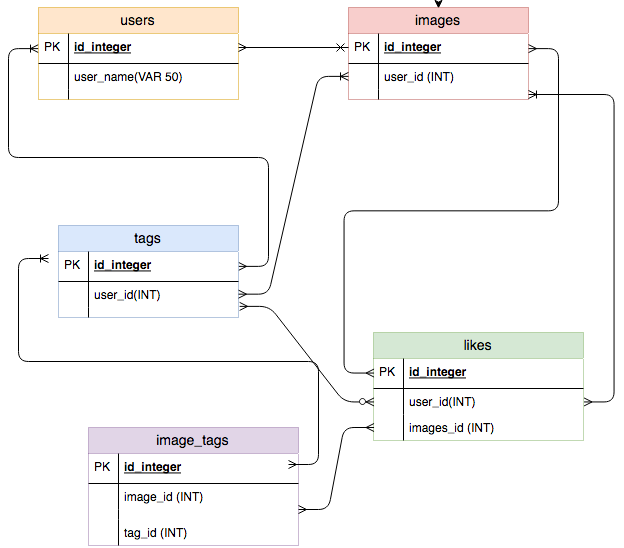

The diagram above was exported from draw.io. Its source (the exported page's mxGraphModel, read from the mxfile embedded in the PNG):
<mxGraphModel dx="1020" dy="671" grid="1" gridSize="10" guides="1" tooltips="1" connect="1" arrows="1" fold="1" page="1" pageScale="1" pageWidth="827" pageHeight="1169" math="0" shadow="0">
  <root>
    <mxCell id="0" />
    <mxCell id="1" parent="0" />
    <mxCell id="aRIVnUrExCXjzNFGOMe_-108" value="" style="edgeStyle=entityRelationEdgeStyle;fontSize=12;html=1;endArrow=ERoneToMany;entryX=0;entryY=0.5;entryDx=0;entryDy=0;exitX=1;exitY=0.5;exitDx=0;exitDy=0;startArrow=ERmany;startFill=0;" edge="1" parent="1" source="aRIVnUrExCXjzNFGOMe_-57" target="aRIVnUrExCXjzNFGOMe_-24">
      <mxGeometry width="100" height="100" relative="1" as="geometry">
        <mxPoint x="60" y="350" as="sourcePoint" />
        <mxPoint x="190" y="220" as="targetPoint" />
      </mxGeometry>
    </mxCell>
    <mxCell id="aRIVnUrExCXjzNFGOMe_-23" value="users" style="swimlane;fontStyle=0;childLayout=stackLayout;horizontal=1;startSize=26;fillColor=#ffe6cc;horizontalStack=0;resizeParent=1;resizeParentMax=0;resizeLast=0;collapsible=1;marginBottom=0;swimlaneFillColor=#ffffff;align=center;fontSize=14;dashed=1;dashPattern=1 1;strokeColor=#d79b00;" vertex="1" parent="1">
      <mxGeometry x="120" y="79" width="200" height="92" as="geometry">
        <mxRectangle x="600" y="78.5" width="70" height="26" as="alternateBounds" />
      </mxGeometry>
    </mxCell>
    <mxCell id="aRIVnUrExCXjzNFGOMe_-24" value="id_integer" style="shape=partialRectangle;top=0;left=0;right=0;bottom=1;align=left;verticalAlign=middle;fillColor=none;spacingLeft=34;spacingRight=4;overflow=hidden;rotatable=0;points=[[0,0.5],[1,0.5]];portConstraint=eastwest;dropTarget=0;fontStyle=5;fontSize=12;" vertex="1" parent="aRIVnUrExCXjzNFGOMe_-23">
      <mxGeometry y="26" width="200" height="30" as="geometry" />
    </mxCell>
    <mxCell id="aRIVnUrExCXjzNFGOMe_-25" value="PK" style="shape=partialRectangle;top=0;left=0;bottom=0;fillColor=none;align=left;verticalAlign=middle;spacingLeft=4;spacingRight=4;overflow=hidden;rotatable=0;points=[];portConstraint=eastwest;part=1;fontSize=12;" vertex="1" connectable="0" parent="aRIVnUrExCXjzNFGOMe_-24">
      <mxGeometry width="30" height="30" as="geometry" />
    </mxCell>
    <mxCell id="aRIVnUrExCXjzNFGOMe_-26" value="user_name(VAR 50)" style="shape=partialRectangle;top=0;left=0;right=0;bottom=0;align=left;verticalAlign=top;fillColor=none;spacingLeft=34;spacingRight=4;overflow=hidden;rotatable=0;points=[[0,0.5],[1,0.5]];portConstraint=eastwest;dropTarget=0;fontSize=12;" vertex="1" parent="aRIVnUrExCXjzNFGOMe_-23">
      <mxGeometry y="56" width="200" height="26" as="geometry" />
    </mxCell>
    <mxCell id="aRIVnUrExCXjzNFGOMe_-27" value="" style="shape=partialRectangle;top=0;left=0;bottom=0;fillColor=none;align=left;verticalAlign=top;spacingLeft=4;spacingRight=4;overflow=hidden;rotatable=0;points=[];portConstraint=eastwest;part=1;fontSize=12;" vertex="1" connectable="0" parent="aRIVnUrExCXjzNFGOMe_-26">
      <mxGeometry width="30" height="26" as="geometry" />
    </mxCell>
    <mxCell id="aRIVnUrExCXjzNFGOMe_-32" value="" style="shape=partialRectangle;top=0;left=0;right=0;bottom=0;align=left;verticalAlign=top;fillColor=none;spacingLeft=34;spacingRight=4;overflow=hidden;rotatable=0;points=[[0,0.5],[1,0.5]];portConstraint=eastwest;dropTarget=0;fontSize=12;" vertex="1" parent="aRIVnUrExCXjzNFGOMe_-23">
      <mxGeometry y="82" width="200" height="10" as="geometry" />
    </mxCell>
    <mxCell id="aRIVnUrExCXjzNFGOMe_-33" value="" style="shape=partialRectangle;top=0;left=0;bottom=0;fillColor=none;align=left;verticalAlign=top;spacingLeft=4;spacingRight=4;overflow=hidden;rotatable=0;points=[];portConstraint=eastwest;part=1;fontSize=12;" vertex="1" connectable="0" parent="aRIVnUrExCXjzNFGOMe_-32">
      <mxGeometry width="30" height="10" as="geometry" />
    </mxCell>
    <mxCell id="aRIVnUrExCXjzNFGOMe_-96" style="edgeStyle=none;rounded=0;orthogonalLoop=1;jettySize=auto;html=1;exitX=0.5;exitY=0;exitDx=0;exitDy=0;" edge="1" parent="1" source="aRIVnUrExCXjzNFGOMe_-34">
      <mxGeometry relative="1" as="geometry">
        <mxPoint x="520" y="80" as="targetPoint" />
      </mxGeometry>
    </mxCell>
    <mxCell id="aRIVnUrExCXjzNFGOMe_-34" value="images" style="swimlane;fontStyle=0;childLayout=stackLayout;horizontal=1;startSize=26;fillColor=#f8cecc;horizontalStack=0;resizeParent=1;resizeParentMax=0;resizeLast=0;collapsible=1;marginBottom=0;swimlaneFillColor=#ffffff;align=center;fontSize=14;dashed=1;dashPattern=1 1;strokeColor=#b85450;" vertex="1" parent="1">
      <mxGeometry x="430" y="79" width="180" height="92" as="geometry" />
    </mxCell>
    <mxCell id="aRIVnUrExCXjzNFGOMe_-35" value="id_integer" style="shape=partialRectangle;top=0;left=0;right=0;bottom=1;align=left;verticalAlign=middle;fillColor=none;spacingLeft=34;spacingRight=4;overflow=hidden;rotatable=0;points=[[0,0.5],[1,0.5]];portConstraint=eastwest;dropTarget=0;fontStyle=5;fontSize=12;" vertex="1" parent="aRIVnUrExCXjzNFGOMe_-34">
      <mxGeometry y="26" width="180" height="30" as="geometry" />
    </mxCell>
    <mxCell id="aRIVnUrExCXjzNFGOMe_-36" value="PK" style="shape=partialRectangle;top=0;left=0;bottom=0;fillColor=none;align=left;verticalAlign=middle;spacingLeft=4;spacingRight=4;overflow=hidden;rotatable=0;points=[];portConstraint=eastwest;part=1;fontSize=12;" vertex="1" connectable="0" parent="aRIVnUrExCXjzNFGOMe_-35">
      <mxGeometry width="30" height="30" as="geometry" />
    </mxCell>
    <mxCell id="aRIVnUrExCXjzNFGOMe_-37" value="user_id (INT)" style="shape=partialRectangle;top=0;left=0;right=0;bottom=0;align=left;verticalAlign=top;fillColor=none;spacingLeft=34;spacingRight=4;overflow=hidden;rotatable=0;points=[[0,0.5],[1,0.5]];portConstraint=eastwest;dropTarget=0;fontSize=12;" vertex="1" parent="aRIVnUrExCXjzNFGOMe_-34">
      <mxGeometry y="56" width="180" height="26" as="geometry" />
    </mxCell>
    <mxCell id="aRIVnUrExCXjzNFGOMe_-38" value="" style="shape=partialRectangle;top=0;left=0;bottom=0;fillColor=none;align=left;verticalAlign=top;spacingLeft=4;spacingRight=4;overflow=hidden;rotatable=0;points=[];portConstraint=eastwest;part=1;fontSize=12;" vertex="1" connectable="0" parent="aRIVnUrExCXjzNFGOMe_-37">
      <mxGeometry width="30" height="26" as="geometry" />
    </mxCell>
    <mxCell id="aRIVnUrExCXjzNFGOMe_-43" value="" style="shape=partialRectangle;top=0;left=0;right=0;bottom=0;align=left;verticalAlign=top;fillColor=none;spacingLeft=34;spacingRight=4;overflow=hidden;rotatable=0;points=[[0,0.5],[1,0.5]];portConstraint=eastwest;dropTarget=0;fontSize=12;" vertex="1" parent="aRIVnUrExCXjzNFGOMe_-34">
      <mxGeometry y="82" width="180" height="10" as="geometry" />
    </mxCell>
    <mxCell id="aRIVnUrExCXjzNFGOMe_-44" value="" style="shape=partialRectangle;top=0;left=0;bottom=0;fillColor=none;align=left;verticalAlign=top;spacingLeft=4;spacingRight=4;overflow=hidden;rotatable=0;points=[];portConstraint=eastwest;part=1;fontSize=12;" vertex="1" connectable="0" parent="aRIVnUrExCXjzNFGOMe_-43">
      <mxGeometry width="30" height="10" as="geometry" />
    </mxCell>
    <mxCell id="aRIVnUrExCXjzNFGOMe_-45" value="likes" style="swimlane;fontStyle=0;childLayout=stackLayout;horizontal=1;startSize=26;fillColor=#d5e8d4;horizontalStack=0;resizeParent=1;resizeParentMax=0;resizeLast=0;collapsible=1;marginBottom=0;swimlaneFillColor=#ffffff;align=center;fontSize=14;dashed=1;dashPattern=1 1;strokeColor=#82b366;" vertex="1" parent="1">
      <mxGeometry x="455" y="404" width="210" height="108" as="geometry" />
    </mxCell>
    <mxCell id="aRIVnUrExCXjzNFGOMe_-46" value="id_integer" style="shape=partialRectangle;top=0;left=0;right=0;bottom=1;align=left;verticalAlign=middle;fillColor=none;spacingLeft=34;spacingRight=4;overflow=hidden;rotatable=0;points=[[0,0.5],[1,0.5]];portConstraint=eastwest;dropTarget=0;fontStyle=5;fontSize=12;" vertex="1" parent="aRIVnUrExCXjzNFGOMe_-45">
      <mxGeometry y="26" width="210" height="30" as="geometry" />
    </mxCell>
    <mxCell id="aRIVnUrExCXjzNFGOMe_-47" value="PK" style="shape=partialRectangle;top=0;left=0;bottom=0;fillColor=none;align=left;verticalAlign=middle;spacingLeft=4;spacingRight=4;overflow=hidden;rotatable=0;points=[];portConstraint=eastwest;part=1;fontSize=12;" vertex="1" connectable="0" parent="aRIVnUrExCXjzNFGOMe_-46">
      <mxGeometry width="30" height="30" as="geometry" />
    </mxCell>
    <mxCell id="aRIVnUrExCXjzNFGOMe_-48" value="user_id(INT)" style="shape=partialRectangle;top=0;left=0;right=0;bottom=0;align=left;verticalAlign=top;fillColor=none;spacingLeft=34;spacingRight=4;overflow=hidden;rotatable=0;points=[[0,0.5],[1,0.5]];portConstraint=eastwest;dropTarget=0;fontSize=12;" vertex="1" parent="aRIVnUrExCXjzNFGOMe_-45">
      <mxGeometry y="56" width="210" height="26" as="geometry" />
    </mxCell>
    <mxCell id="aRIVnUrExCXjzNFGOMe_-49" value="" style="shape=partialRectangle;top=0;left=0;bottom=0;fillColor=none;align=left;verticalAlign=top;spacingLeft=4;spacingRight=4;overflow=hidden;rotatable=0;points=[];portConstraint=eastwest;part=1;fontSize=12;" vertex="1" connectable="0" parent="aRIVnUrExCXjzNFGOMe_-48">
      <mxGeometry width="30" height="26" as="geometry" />
    </mxCell>
    <mxCell id="aRIVnUrExCXjzNFGOMe_-50" value="images_id (INT)" style="shape=partialRectangle;top=0;left=0;right=0;bottom=0;align=left;verticalAlign=top;fillColor=none;spacingLeft=34;spacingRight=4;overflow=hidden;rotatable=0;points=[[0,0.5],[1,0.5]];portConstraint=eastwest;dropTarget=0;fontSize=12;" vertex="1" parent="aRIVnUrExCXjzNFGOMe_-45">
      <mxGeometry y="82" width="210" height="26" as="geometry" />
    </mxCell>
    <mxCell id="aRIVnUrExCXjzNFGOMe_-51" value="" style="shape=partialRectangle;top=0;left=0;bottom=0;fillColor=none;align=left;verticalAlign=top;spacingLeft=4;spacingRight=4;overflow=hidden;rotatable=0;points=[];portConstraint=eastwest;part=1;fontSize=12;" vertex="1" connectable="0" parent="aRIVnUrExCXjzNFGOMe_-50">
      <mxGeometry width="30" height="26" as="geometry" />
    </mxCell>
    <mxCell id="aRIVnUrExCXjzNFGOMe_-56" value="tags" style="swimlane;fontStyle=0;childLayout=stackLayout;horizontal=1;startSize=26;fillColor=#dae8fc;horizontalStack=0;resizeParent=1;resizeParentMax=0;resizeLast=0;collapsible=1;marginBottom=0;swimlaneFillColor=#ffffff;align=center;fontSize=14;dashed=1;dashPattern=1 1;strokeColor=#6c8ebf;" vertex="1" parent="1">
      <mxGeometry x="140" y="297" width="180" height="92" as="geometry" />
    </mxCell>
    <mxCell id="aRIVnUrExCXjzNFGOMe_-57" value="id_integer" style="shape=partialRectangle;top=0;left=0;right=0;bottom=1;align=left;verticalAlign=middle;fillColor=none;spacingLeft=34;spacingRight=4;overflow=hidden;rotatable=0;points=[[0,0.5],[1,0.5]];portConstraint=eastwest;dropTarget=0;fontStyle=5;fontSize=12;" vertex="1" parent="aRIVnUrExCXjzNFGOMe_-56">
      <mxGeometry y="26" width="180" height="30" as="geometry" />
    </mxCell>
    <mxCell id="aRIVnUrExCXjzNFGOMe_-58" value="PK" style="shape=partialRectangle;top=0;left=0;bottom=0;fillColor=none;align=left;verticalAlign=middle;spacingLeft=4;spacingRight=4;overflow=hidden;rotatable=0;points=[];portConstraint=eastwest;part=1;fontSize=12;" vertex="1" connectable="0" parent="aRIVnUrExCXjzNFGOMe_-57">
      <mxGeometry width="30" height="30" as="geometry" />
    </mxCell>
    <mxCell id="aRIVnUrExCXjzNFGOMe_-59" value="user_id(INT)" style="shape=partialRectangle;top=0;left=0;right=0;bottom=0;align=left;verticalAlign=top;fillColor=none;spacingLeft=34;spacingRight=4;overflow=hidden;rotatable=0;points=[[0,0.5],[1,0.5]];portConstraint=eastwest;dropTarget=0;fontSize=12;" vertex="1" parent="aRIVnUrExCXjzNFGOMe_-56">
      <mxGeometry y="56" width="180" height="26" as="geometry" />
    </mxCell>
    <mxCell id="aRIVnUrExCXjzNFGOMe_-60" value="" style="shape=partialRectangle;top=0;left=0;bottom=0;fillColor=none;align=left;verticalAlign=top;spacingLeft=4;spacingRight=4;overflow=hidden;rotatable=0;points=[];portConstraint=eastwest;part=1;fontSize=12;" vertex="1" connectable="0" parent="aRIVnUrExCXjzNFGOMe_-59">
      <mxGeometry width="30" height="26" as="geometry" />
    </mxCell>
    <mxCell id="aRIVnUrExCXjzNFGOMe_-65" value="" style="shape=partialRectangle;top=0;left=0;right=0;bottom=0;align=left;verticalAlign=top;fillColor=none;spacingLeft=34;spacingRight=4;overflow=hidden;rotatable=0;points=[[0,0.5],[1,0.5]];portConstraint=eastwest;dropTarget=0;fontSize=12;" vertex="1" parent="aRIVnUrExCXjzNFGOMe_-56">
      <mxGeometry y="82" width="180" height="10" as="geometry" />
    </mxCell>
    <mxCell id="aRIVnUrExCXjzNFGOMe_-66" value="" style="shape=partialRectangle;top=0;left=0;bottom=0;fillColor=none;align=left;verticalAlign=top;spacingLeft=4;spacingRight=4;overflow=hidden;rotatable=0;points=[];portConstraint=eastwest;part=1;fontSize=12;" vertex="1" connectable="0" parent="aRIVnUrExCXjzNFGOMe_-65">
      <mxGeometry width="30" height="10" as="geometry" />
    </mxCell>
    <mxCell id="aRIVnUrExCXjzNFGOMe_-67" value="image_tags" style="swimlane;fontStyle=0;childLayout=stackLayout;horizontal=1;startSize=26;fillColor=#e1d5e7;horizontalStack=0;resizeParent=1;resizeParentMax=0;resizeLast=0;collapsible=1;marginBottom=0;swimlaneFillColor=#ffffff;align=center;fontSize=14;dashed=1;dashPattern=1 1;strokeColor=#9673a6;" vertex="1" parent="1">
      <mxGeometry x="170" y="499" width="210" height="118" as="geometry" />
    </mxCell>
    <mxCell id="aRIVnUrExCXjzNFGOMe_-68" value="id_integer" style="shape=partialRectangle;top=0;left=0;right=0;bottom=1;align=left;verticalAlign=middle;fillColor=none;spacingLeft=34;spacingRight=4;overflow=hidden;rotatable=0;points=[[0,0.5],[1,0.5]];portConstraint=eastwest;dropTarget=0;fontStyle=5;fontSize=12;" vertex="1" parent="aRIVnUrExCXjzNFGOMe_-67">
      <mxGeometry y="26" width="210" height="30" as="geometry" />
    </mxCell>
    <mxCell id="aRIVnUrExCXjzNFGOMe_-69" value="PK" style="shape=partialRectangle;top=0;left=0;bottom=0;fillColor=none;align=left;verticalAlign=middle;spacingLeft=4;spacingRight=4;overflow=hidden;rotatable=0;points=[];portConstraint=eastwest;part=1;fontSize=12;" vertex="1" connectable="0" parent="aRIVnUrExCXjzNFGOMe_-68">
      <mxGeometry width="30" height="30" as="geometry" />
    </mxCell>
    <mxCell id="aRIVnUrExCXjzNFGOMe_-70" value="image_id (INT)" style="shape=partialRectangle;top=0;left=0;right=0;bottom=0;align=left;verticalAlign=top;fillColor=none;spacingLeft=34;spacingRight=4;overflow=hidden;rotatable=0;points=[[0,0.5],[1,0.5]];portConstraint=eastwest;dropTarget=0;fontSize=12;" vertex="1" parent="aRIVnUrExCXjzNFGOMe_-67">
      <mxGeometry y="56" width="210" height="26" as="geometry" />
    </mxCell>
    <mxCell id="aRIVnUrExCXjzNFGOMe_-71" value="" style="shape=partialRectangle;top=0;left=0;bottom=0;fillColor=none;align=left;verticalAlign=top;spacingLeft=4;spacingRight=4;overflow=hidden;rotatable=0;points=[];portConstraint=eastwest;part=1;fontSize=12;" vertex="1" connectable="0" parent="aRIVnUrExCXjzNFGOMe_-70">
      <mxGeometry width="30" height="26" as="geometry" />
    </mxCell>
    <mxCell id="aRIVnUrExCXjzNFGOMe_-76" value="" style="shape=partialRectangle;top=0;left=0;right=0;bottom=0;align=left;verticalAlign=top;fillColor=none;spacingLeft=34;spacingRight=4;overflow=hidden;rotatable=0;points=[[0,0.5],[1,0.5]];portConstraint=eastwest;dropTarget=0;fontSize=12;" vertex="1" parent="aRIVnUrExCXjzNFGOMe_-67">
      <mxGeometry y="82" width="210" height="10" as="geometry" />
    </mxCell>
    <mxCell id="aRIVnUrExCXjzNFGOMe_-77" value="" style="shape=partialRectangle;top=0;left=0;bottom=0;fillColor=none;align=left;verticalAlign=top;spacingLeft=4;spacingRight=4;overflow=hidden;rotatable=0;points=[];portConstraint=eastwest;part=1;fontSize=12;" vertex="1" connectable="0" parent="aRIVnUrExCXjzNFGOMe_-76">
      <mxGeometry width="30" height="10" as="geometry" />
    </mxCell>
    <mxCell id="aRIVnUrExCXjzNFGOMe_-97" value="tag_id (INT)" style="shape=partialRectangle;top=0;left=0;right=0;bottom=0;align=left;verticalAlign=top;fillColor=none;spacingLeft=34;spacingRight=4;overflow=hidden;rotatable=0;points=[[0,0.5],[1,0.5]];portConstraint=eastwest;dropTarget=0;fontSize=12;" vertex="1" parent="aRIVnUrExCXjzNFGOMe_-67">
      <mxGeometry y="92" width="210" height="26" as="geometry" />
    </mxCell>
    <mxCell id="aRIVnUrExCXjzNFGOMe_-98" value="" style="shape=partialRectangle;top=0;left=0;bottom=0;fillColor=none;align=left;verticalAlign=top;spacingLeft=4;spacingRight=4;overflow=hidden;rotatable=0;points=[];portConstraint=eastwest;part=1;fontSize=12;" vertex="1" connectable="0" parent="aRIVnUrExCXjzNFGOMe_-97">
      <mxGeometry width="30" height="26" as="geometry" />
    </mxCell>
    <mxCell id="aRIVnUrExCXjzNFGOMe_-88" value="" style="edgeStyle=entityRelationEdgeStyle;fontSize=12;html=1;endArrow=ERoneToMany;exitX=1;exitY=0.5;exitDx=0;exitDy=0;entryX=0;entryY=0.5;entryDx=0;entryDy=0;startArrow=ERmany;startFill=0;" edge="1" parent="1" source="aRIVnUrExCXjzNFGOMe_-59" target="aRIVnUrExCXjzNFGOMe_-37">
      <mxGeometry width="100" height="100" relative="1" as="geometry">
        <mxPoint x="330" y="261" as="sourcePoint" />
        <mxPoint x="420" y="150" as="targetPoint" />
      </mxGeometry>
    </mxCell>
    <mxCell id="aRIVnUrExCXjzNFGOMe_-89" value="" style="edgeStyle=entityRelationEdgeStyle;fontSize=12;html=1;endArrow=ERzeroToMany;endFill=1;entryX=0;entryY=0.5;entryDx=0;entryDy=0;exitX=1.006;exitY=-0.111;exitDx=0;exitDy=0;exitPerimeter=0;startArrow=ERmany;startFill=0;" edge="1" parent="1" source="aRIVnUrExCXjzNFGOMe_-65" target="aRIVnUrExCXjzNFGOMe_-48">
      <mxGeometry width="100" height="100" relative="1" as="geometry">
        <mxPoint x="280" y="429" as="sourcePoint" />
        <mxPoint x="380" y="329" as="targetPoint" />
      </mxGeometry>
    </mxCell>
    <mxCell id="aRIVnUrExCXjzNFGOMe_-91" value="" style="fontSize=12;html=1;endArrow=ERoneToMany;edgeStyle=entityRelationEdgeStyle;elbow=vertical;startArrow=ERmany;startFill=0;exitX=1;exitY=0.5;exitDx=0;exitDy=0;" edge="1" parent="1" source="aRIVnUrExCXjzNFGOMe_-48" target="aRIVnUrExCXjzNFGOMe_-43">
      <mxGeometry width="100" height="100" relative="1" as="geometry">
        <mxPoint x="670" y="470" as="sourcePoint" />
        <mxPoint x="560" y="230" as="targetPoint" />
      </mxGeometry>
    </mxCell>
    <mxCell id="aRIVnUrExCXjzNFGOMe_-95" value="" style="fontSize=12;html=1;endArrow=cross;endFill=0;startArrow=ERmany;startFill=0;" edge="1" parent="1">
      <mxGeometry width="100" height="100" relative="1" as="geometry">
        <mxPoint x="320" y="119" as="sourcePoint" />
        <mxPoint x="430" y="119" as="targetPoint" />
      </mxGeometry>
    </mxCell>
    <mxCell id="aRIVnUrExCXjzNFGOMe_-99" value="" style="edgeStyle=entityRelationEdgeStyle;fontSize=12;html=1;endArrow=ERmany;endFill=0;entryX=0;entryY=0.5;entryDx=0;entryDy=0;startArrow=ERmany;startFill=0;" edge="1" parent="1" target="aRIVnUrExCXjzNFGOMe_-50">
      <mxGeometry width="100" height="100" relative="1" as="geometry">
        <mxPoint x="380" y="581" as="sourcePoint" />
        <mxPoint x="480" y="481" as="targetPoint" />
      </mxGeometry>
    </mxCell>
    <mxCell id="aRIVnUrExCXjzNFGOMe_-106" value="" style="edgeStyle=entityRelationEdgeStyle;fontSize=12;html=1;endArrow=ERmany;entryX=0;entryY=0.5;entryDx=0;entryDy=0;exitX=1;exitY=0.5;exitDx=0;exitDy=0;startArrow=ERmany;startFill=0;endFill=0;" edge="1" parent="1" source="aRIVnUrExCXjzNFGOMe_-35" target="aRIVnUrExCXjzNFGOMe_-46">
      <mxGeometry width="100" height="100" relative="1" as="geometry">
        <mxPoint x="610" y="129" as="sourcePoint" />
        <mxPoint x="710" y="29" as="targetPoint" />
      </mxGeometry>
    </mxCell>
    <mxCell id="aRIVnUrExCXjzNFGOMe_-109" value="" style="edgeStyle=entityRelationEdgeStyle;fontSize=12;html=1;endArrow=ERoneToMany;startArrow=ERmany;startFill=0;" edge="1" parent="1">
      <mxGeometry width="100" height="100" relative="1" as="geometry">
        <mxPoint x="370" y="536" as="sourcePoint" />
        <mxPoint x="130" y="330" as="targetPoint" />
      </mxGeometry>
    </mxCell>
  </root>
</mxGraphModel>